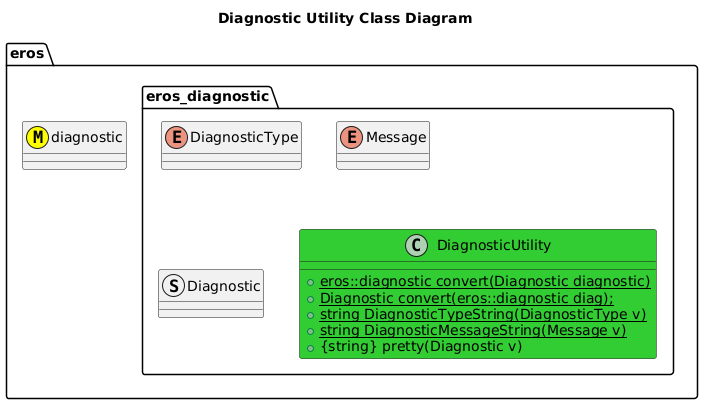

The diagram above was rendered by PlantUML. Its source (embedded in the PNG):
@startuml
title Diagnostic Utility Class Diagram

package eros {
    class diagnostic <<(M,#FFFF00)>>
namespace eros_diagnostic {
    enum DiagnosticType
    enum Message
    struct Diagnostic
    class DiagnosticUtility #LimeGreen {
        +{static} eros::diagnostic convert(Diagnostic diagnostic)
        +{static} Diagnostic convert(eros::diagnostic diag);
        +{static} string DiagnosticTypeString(DiagnosticType v)
        +{static} string DiagnosticMessageString(Message v)
        +{string} pretty(Diagnostic v)
    }
}
}
@enduml